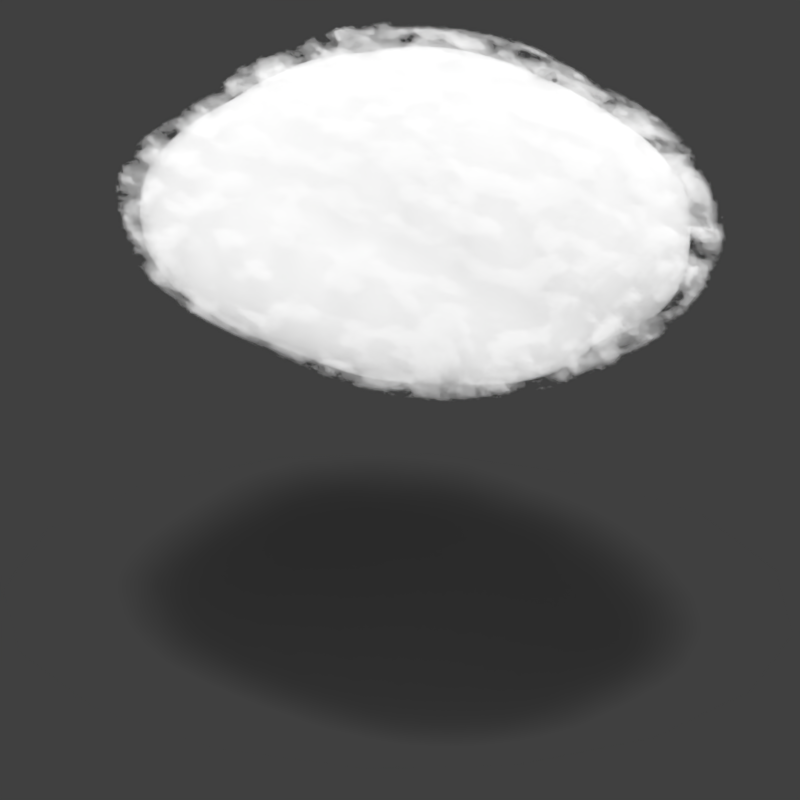 # Source: Clouds_2_79.blend  (saved by Blender 2.79.0; exported with 4.5.12 LTS)
import bpy
from mathutils import Matrix  # noqa: F401  (used for matrix-valued properties, if any)

bpy.ops.wm.read_factory_settings(use_empty=True)
scene = bpy.context.scene
scene.name = 'Scene'

# ---- collections
col_collection_1 = bpy.data.collections.new('Collection 1'); scene.collection.children.link(col_collection_1)

# ---- materials (node trees are filled in below, after node groups)
mat_cloudmaterial = bpy.data.materials.new('CloudMaterial')
mat_cloudmaterial.alpha_threshold = 0.0
mat_cloudmaterial.roughness = 0.5

# ---- node groups
ng_cloudgen_volumeproperties = bpy.data.node_groups.new('CloudGen_VolumeProperties', 'ShaderNodeTree')
_s = ng_cloudgen_volumeproperties.interface.new_socket(name='shader_out', in_out='OUTPUT', socket_type='NodeSocketShader')
_s = ng_cloudgen_volumeproperties.interface.new_socket(name='Density', in_out='INPUT', socket_type='NodeSocketFloat')
_s = ng_cloudgen_volumeproperties.interface.new_socket(name='Absorption Multiply', in_out='INPUT', socket_type='NodeSocketFloat')
_s = ng_cloudgen_volumeproperties.interface.new_socket(name='Absorption Color', in_out='INPUT', socket_type='NodeSocketColor')
_s = ng_cloudgen_volumeproperties.interface.new_socket(name='Scatter Multiply', in_out='INPUT', socket_type='NodeSocketFloat')
_s = ng_cloudgen_volumeproperties.interface.new_socket(name='Scatter Color', in_out='INPUT', socket_type='NodeSocketColor')
_s = ng_cloudgen_volumeproperties.interface.new_socket(name='Emission Amount', in_out='INPUT', socket_type='NodeSocketFloat')
_s = ng_cloudgen_volumeproperties.interface.new_socket(name='Cloud Brightness', in_out='INPUT', socket_type='NodeSocketFloat')
_N = ng_cloudgen_volumeproperties.nodes; _L = ng_cloudgen_volumeproperties.links
n0 = _N.new('ShaderNodeAddShader'); n0.name = 'Add Shader'; n0.location = (300, 395)
n1 = _N.new('ShaderNodeAddShader'); n1.name = 'Add Shader.001'; n1.location = (0, 395)
n2 = _N.new('ShaderNodeVolumeAbsorption'); n2.name = 'Volume Absorption'; n2.location = (-300, 395)
n3 = _N.new('ShaderNodeVolumeScatter'); n3.name = 'Volume Scatter'; n3.location = (-300, 0)
n3.width = 140
n4 = _N.new('ShaderNodeEmission'); n4.name = 'Emission'; n4.location = (-300, -300)
n4.inputs[0].default_value = (0.8, 0.8, 0.8, 1.0)
n5 = _N.new('ShaderNodeMath'); n5.name = 'Math'; n5.location = (-750, 395)
n5.operation = 'MULTIPLY'
n6 = _N.new('ShaderNodeMath'); n6.name = 'Math.001'; n6.location = (-750, 0)
n6.operation = 'MULTIPLY'
n7 = _N.new('ShaderNodeMath'); n7.name = 'Math.002'; n7.location = (-750, -300)
n7.operation = 'MULTIPLY'
n8 = _N.new('ShaderNodeMath'); n8.name = 'Math.003'; n8.location = (-1200, 0)
n8.operation = 'MULTIPLY'
n9 = _N.new('ShaderNodeMath'); n9.name = 'Math.004'; n9.location = (-1200, 600)
n9.operation = 'GREATER_THAN'
n9.inputs[1].default_value = 0.0
n10 = _N.new('NodeGroupOutput'); n10.name = 'Group Output'; n10.location = (600, 395)
n11 = _N.new('NodeGroupInput'); n11.name = 'Group Input'; n11.location = (-1500, -300)
_L.new(n1.outputs[0], n0.inputs[0])
_L.new(n4.outputs[0], n0.inputs[1])
_L.new(n2.outputs[0], n1.inputs[0])
_L.new(n3.outputs[0], n1.inputs[1])
_L.new(n5.outputs[0], n2.inputs[1])
_L.new(n6.outputs[0], n3.inputs[1])
_L.new(n7.outputs[0], n4.inputs[1])
_L.new(n9.outputs[0], n5.inputs[0])
_L.new(n9.outputs[0], n6.inputs[0])
_L.new(n9.outputs[0], n7.inputs[0])
_L.new(n8.outputs[0], n2.inputs[0])
_L.new(n0.outputs[0], n10.inputs[0])
_L.new(n11.outputs[0], n9.inputs[0])
_L.new(n11.outputs[1], n5.inputs[1])
_L.new(n11.outputs[2], n8.inputs[0])
_L.new(n11.outputs[3], n6.inputs[1])
_L.new(n11.outputs[4], n3.inputs[0])
_L.new(n11.outputs[5], n7.inputs[1])
_L.new(n11.outputs[6], n8.inputs[1])
n10.is_active_output = True
ng_cloudgen_textureproperties = bpy.data.node_groups.new('CloudGen_TextureProperties', 'ShaderNodeTree')
_s = ng_cloudgen_textureproperties.interface.new_socket(name='Density W_CloudTex', in_out='OUTPUT', socket_type='NodeSocketFloat')
_s = ng_cloudgen_textureproperties.interface.new_socket(name='Scale', in_out='INPUT', socket_type='NodeSocketFloat')
_s = ng_cloudgen_textureproperties.interface.new_socket(name='Point Density In', in_out='INPUT', socket_type='NodeSocketFloat')
_N = ng_cloudgen_textureproperties.nodes; _L = ng_cloudgen_textureproperties.links
n0 = _N.new('ShaderNodeMath'); n0.name = 'Math'; n0.location = (-200, 0)
n1 = _N.new('ShaderNodeMath'); n1.name = 'Math.001'; n1.location = (-390, 0)
n1.operation = 'MULTIPLY'
n2 = _N.new('ShaderNodeValToRGB'); n2.name = 'ColorRamp'; n2.location = (-675, -250)
while len(n2.color_ramp.elements) > 1: n2.color_ramp.elements.remove(n2.color_ramp.elements[-1])
n2.color_ramp.elements[0].position = 0.418; n2.color_ramp.elements[0].color = (0.0, 0.0, 0.0, 1.0)
_e = n2.color_ramp.elements.new(0.773); _e.color = (1.0, 1.0, 1.0, 1.0)
n3 = _N.new('ShaderNodeValToRGB'); n3.name = 'ColorRamp.001'; n3.location = (-675, 0)
while len(n3.color_ramp.elements) > 1: n3.color_ramp.elements.remove(n3.color_ramp.elements[-1])
n3.color_ramp.elements[0].position = 0.527; n3.color_ramp.elements[0].color = (0.0, 0.0, 0.0, 1.0)
_e = n3.color_ramp.elements.new(0.759); _e.color = (1.0, 1.0, 1.0, 1.0)
n4 = _N.new('ShaderNodeTexNoise'); n4.name = 'Noise Texture'; n4.location = (-940, 0)
n4.inputs[3].default_value = 4.0
n5 = _N.new('ShaderNodeTexCoord'); n5.name = 'Texture Coordinate'; n5.location = (-1250, 0)
n6 = _N.new('NodeGroupOutput'); n6.name = 'Group Output'; n6.location = (0, 0)
n7 = _N.new('NodeGroupInput'); n7.name = 'Group Input'; n7.location = (-1250, -300)
_L.new(n1.outputs[0], n0.inputs[0])
_L.new(n2.outputs[0], n0.inputs[1])
_L.new(n3.outputs[0], n1.inputs[0])
_L.new(n4.outputs[1], n3.inputs[0])
_L.new(n5.outputs[3], n4.inputs[0])
_L.new(n0.outputs[0], n6.inputs[0])
_L.new(n7.outputs[0], n4.inputs[2])
_L.new(n7.outputs[1], n1.inputs[1])
_L.new(n7.outputs[1], n2.inputs[0])
n6.is_active_output = True

# ---- material node trees
mat_cloudmaterial.use_nodes = True; mat_cloudmaterial.node_tree.nodes.clear()

# ---- world
world_world = bpy.data.worlds.new('World'); scene.world = world_world
world_world.color = (0.05088, 0.05088, 0.05088)
world_world.use_sun_shadow = False
world_world.sun_shadow_jitter_overblur = 0.0
world_world.cycles.sampling_method = 'MANUAL'
world_world.light_settings.ao_factor = 0.4

# ---- cameras
cam_camera = bpy.data.cameras.new('Camera')
cam_camera.type = 'ORTHO'
cam_camera.clip_end = 100.0
cam_camera.lens = 35.0
cam_camera.sensor_width = 32.0
cam_camera.sensor_height = 18.0
cam_camera.ortho_scale = 7.6
cam_camera.dof.focus_distance = 0.0

# ---- lights
light_lamp = bpy.data.lights.new('Lamp', 'SUN')
light_lamp.transmission_factor = 0.0
light_lamp.cutoff_distance = 30.0
light_lamp.angle = 0.1993
light_lamp.energy = 1.0
light_lamp.shadow_buffer_clip_start = 1.001
light_lamp.shadow_soft_size = 0.1
light_lamp.shadow_cascade_max_distance = 1000.0

# ---- meshes
me_plane_009 = bpy.data.meshes.new('Plane.009')
me_plane_009.from_pydata([(0.8403, 0.6712, 1.326), (0.8403, 0.6712, -0.2805), (0.8403, -1.925, -0.2805), (0.8403, -1.925, 1.326), (-1.1, 0.6712, 1.326), (-1.1, 0.6712, -0.2805), (-1.1, -1.925, -0.2805), (-1.1, -1.925, 1.326)], [], [(0, 3, 2, 1), (4, 5, 6, 7), (0, 1, 5, 4), (1, 2, 6, 5), (2, 3, 7, 6), (0, 4, 7, 3)])
me_plane_009.materials.append(mat_cloudmaterial)
me_plane_009.use_remesh_preserve_volume = False
me_plane_009.use_remesh_preserve_attributes = False
me_plane_009.use_mirror_vertex_groups = False
me_plane_009.update()
me_plane_011 = bpy.data.meshes.new('Plane.011')
me_plane_011.from_pydata([(-0.1167, -1.612, 0.2353), (-0.5141, -1.377, 0.3227), (-0.4349, -0.2767, 0.4148), (-0.5569, -0.5924, 0.2925), (0.03083, 0.385, 0.4471), (-0.2136, -1.625, 0.2967), (0.1219, -1.53, 0.2947), (-0.4738, -1.614, 0.1867), (-0.02959, -0.5499, 0.5487), (0.01153, -1.588, 0.2475), (0.1687, -0.7544, 0.2637), (0.2877, -1.095, 0.06528), (0.00564, -1.366, 0.1888), (-0.5951, -0.4972, 0.5377), (0.265, -0.4823, 0.3518), (0.2338, -1.474, 0.3385), (-0.3383, -0.7929, 0.7512), (-0.5749, -0.9951, 0.5316), (-0.6001, -1.094, 0.4552), (-0.5206, -1.44, 0.2481), (-0.662, -1.044, 0.08787), (-0.4708, -1.344, 0.3552), (0.2441, -0.6862, 0.3412), (0.4736, -1.027, 0.1524), (0.2466, -1.002, 0.4854), (-0.5678, -0.5586, 0.5726), (-0.1887, -0.7397, 0.8411), (0.2917, -0.4734, 0.5086), (-0.7446, -0.8786, 0.3175), (-0.2562, -1.435, 0.4246), (0.3707, -1.004, 0.373), (0.01648, -1.484, 0.1951), (0.1579, -0.2272, 0.6214), (0.02811, -0.3404, 0.2553), (-0.8506, -0.1845, 0.3598), (-0.6338, -1.08, 0.2657), (0.1554, -0.3813, 0.5267), (-0.459, -1.15, 0.2448), (0.244, -1.513, 0.1508), (0.2266, -1.123, 0.1785), (-0.2424, -0.9337, 0.5629), (-0.1899, -1.57, 0.1308), (0.1445, -0.5999, 0.2195), (-0.003926, -1.45, 0.1455), (-0.2908, -0.5813, 0.8049), (-0.1567, -1.039, 0.4553), (-0.6857, -1.255, 0.363), (-0.5207, -1.146, 0.4321), (-0.5398, -0.4047, 0.6536), (0.2837, -0.6442, 0.07519), (-0.56, -0.5804, 0.562), (0.3836, -1.054, 0.2191), (0.4244, -1.063, 0.2232), (-0.1092, -1.615, 0.2223), (0.1556, -0.5534, 0.4889), (-0.6268, -1.24, 0.2492), (0.1689, -1.502, 0.3401), (-0.3083, -0.2808, 0.8253), (-0.5847, -0.693, 0.5469), (0.2113, -1.327, 0.1478), (-0.2539, -0.5581, 0.8632), (0.2225, -0.6753, 0.3593), (0.2429, 0.03013, 0.9551), (0.02427, -0.1654, 0.973), (0.2752, -0.6291, 0.8208), (0.5251, -0.3619, 0.6954), (-0.04047, -1.173, 0.4095), (-0.2144, -1.536, 0.1345), (0.4666, -0.002541, 0.1831), (0.5729, -0.5457, 0.5398), (0.03286, -1.198, 0.2649), (-0.2144, -0.437, 0.9107), (0.1261, -1.202, 0.05829), (-0.01634, -0.4449, 0.6651), (-0.4988, -1.108, 0.4396), (0.2188, -0.5673, 0.7606), (-0.08807, -0.4974, 0.6648), (0.2628, -0.88, 0.3762), (0.3812, 0.1018, 0.6036), (-0.3818, -1.385, 0.2333), (0.02291, -1.266, 0.05797), (-0.6835, -1.351, 0.3755), (-0.1158, -0.5765, 0.9123), (-0.0305, -1.328, 0.1669), (-0.5293, -0.6677, 0.7206), (-0.3447, -0.9376, 0.6326), (-0.08801, -1.012, 0.7152), (-0.6716, -0.3517, 0.2359), (-0.2356, -0.8146, 0.4235), (0.3376, -1.078, 0.1827), (0.3756, -0.248, 0.4151), (0.01065, -0.8721, -0.0005885), (0.2416, -1.312, 0.1524), (-0.3132, -0.6938, 0.8323), (0.367, -0.7296, 0.7418), (0.06061, -1.073, 0.1711), (-0.2712, -1.287, 0.2689), (0.002792, -0.5639, 0.5092), (0.3104, -0.9392, 0.5697), (0.2025, -0.3814, 0.565), (0.1991, -1.276, 0.3879), (-0.007767, -0.6231, 0.5658), (-0.2103, -0.6061, 0.5564), (-0.06347, -1.406, 0.0379), (0.3155, -0.3888, 0.5139), (-0.125, -1.4, 0.1874), (0.4025, -1.156, 0.06421), (0.3691, -0.8124, 0.3257), (-0.02341, -0.8724, 0.8152), (-0.2962, -0.9718, 0.5341), (-0.2239, -0.6544, 0.5955), (-0.2632, -0.3983, 0.6486), (0.1637, -0.8109, 0.7559), (0.1099, -1.172, 0.09928), (0.3423, -0.4319, 0.3773), (-0.2774, -0.6496, 0.7929), (-0.5307, -0.1282, 0.6935), (-0.009597, -0.2472, 0.7644), (0.4015, -1.064, 0.239), (-0.6238, -0.5666, 0.4971), (-0.09597, -0.4058, 0.5067), (0.2205, -0.2112, 0.9969), (-0.1209, -0.8551, 0.4203), (-0.1723, -0.7375, 0.8254), (0.08492, -1.191, 0.443), (0.1753, -1.544, 0.2271), (-0.4438, -1.488, 0.2273), (0.2926, -0.8408, 0.7575), (0.5032, -0.2343, 0.1826), (0.3646, -0.4273, 0.264), (0.01197, -0.2818, 0.7911), (-0.5737, -0.2898, 0.2444), (-0.03035, -1.543, 0.1597), (0.2391, -1.506, 0.1597), (0.08691, -1.241, 0.09969), (-0.2468, -1.186, 0.2748), (0.3391, -1.285, 0.1331), (-0.06181, -1.437, 0.09414), (-0.1293, -0.3556, 0.884), (0.346, -1.391, 0.1906), (0.05213, -1.393, 0.128), (0.1894, -0.6194, 0.6449), (0.2883, -0.3863, 0.02762), (-0.417, -1.117, 0.2988), (0.361, -1.169, 0.1046), (0.4521, -0.2495, 0.1509), (0.2067, -0.4822, 0.1045), (0.1143, -1.252, 0.03484), (-0.02319, -1.232, 0.4209), (-0.6506, -1.008, 0.4372), (0.3282, -1.322, 0.2245), (-0.3777, -1.503, 0.2678), (0.4318, -0.4327, 0.2142), (0.296, -0.1967, 0.5281), (0.05213, -0.9183, 0.4786), (-0.4729, -0.8021, 0.6783), (0.2346, -0.6333, 0.4639), (-0.5059, -1.045, 0.5183), (-0.3933, -1.163, 0.2233), (0.4746, -1.244, 0.1397), (-0.3623, -1.409, 0.3721), (0.03881, -0.5511, 0.7316), (0.3131, -0.23, 0.7701), (0.1201, -0.4907, 0.5685), (0.2675, -0.4033, 0.4908), (-0.2569, -1.11, 0.321), (-0.2136, -0.8484, 0.7461), (-0.5702, -1.107, 0.44), (-0.3176, -1.26, 0.4246), (-0.2241, -1.54, 0.1345), (0.3341, -0.7013, 1.02), (-0.347, 0.3246, 0.7064), (-0.008833, -0.4986, 0.01517), (-0.6323, -1.335, 0.2563), (-0.0402, -1.15, 0.2746), (0.2674, -0.6488, 0.3508), (0.3609, -1.258, 0.2205), (0.1287, -1.546, 0.1238), (0.3921, -0.7192, 0.7471), (-0.08667, -0.9135, 0.5439), (-0.4395, -1.029, 0.5439), (0.4268, -0.8592, 0.3239), (0.1502, -1.274, 0.1593), (-0.1287, -1.128, 0.3088), (-0.09113, -1.609, 0.2996), (-0.5272, -0.5046, 0.7052), (-0.5427, -0.2472, 0.6897), (-0.3937, -0.429, 0.7721), (-0.2887, -0.3601, 0.7849), (-0.1185, -0.7476, 0.02363), (-0.2652, -0.9044, 0.4242), (-0.4486, -1.171, 0.3945), (-0.6688, -1.265, 0.206), (0.09125, -0.4106, 0.2849), (-0.08944, -0.7206, 0.4563), (-0.1146, -1.542, 0.4026), (-0.6442, -0.8343, 0.3619), (0.1826, -1.128, 0.1754), (-0.4142, -0.6659, 0.7935), (-0.2692, -1.109, 0.1961), (0.3976, -1.087, 0.06624), (0.2005, -0.4936, 0.6401), (0.1621, -1.321, 0.239), (-0.2686, -1.568, 0.1485), (0.3945, -1.039, 0.02607), (-0.1453, -1.524, 0.1467), (0.4659, -0.06027, 0.1886), (0.1997, -1.014, 0.1575), (-0.08417, -0.818, 0.3343), (-0.2698, -1.268, 0.4813), (0.3555, -0.1657, 0.4511), (0.1949, -1.519, 0.132), (0.02471, -0.9065, 0.7412), (-0.2341, -1.502, 0.03524), (-0.6205, -1.453, 0.1469), (0.3066, -1.032, 0.03334), (0.3512, -0.09933, 0.929), (0.1134, -0.08453, 0.8439), (-0.3757, 0.3058, 0.3292), (-0.0108, -0.5789, 0.6043), (0.05188, -1.519, 0.1919), (-0.0897, -0.5059, 0.6836), (-0.2234, -0.3106, 0.8704), (0.2798, -0.2196, 0.4315), (-0.2841, -0.3724, 0.4736), (0.354, -1.046, 0.1486), (0.08812, -1.331, 0.09485), (0.3295, -0.4209, 0.3461), (0.07664, -1.406, 0.05397), (-0.1524, -0.7512, 0.8374), (0.3931, -1.311, 0.2167), (-0.6827, -1.413, 0.2855), (-0.3849, -1.278, 0.3203), (0.06473, -0.844, 0.4297), (-0.4919, -0.9032, 0.4933), (0.1569, -1.117, 0.4093), (0.1129, -1.498, 0.2591), (0.3172, -0.797, 0.2851), (0.2055, -0.4702, 1.062), (0.2479, -1.412, 0.1926), (0.3165, -0.3058, 0.4897), (-0.6065, -0.4734, 0.5216), (-0.05196, -1.476, 0.1301), (-0.4485, -0.2868, 0.7262), (0.4549, -0.476, 0.8779), (-0.5677, -0.7543, 0.706), (0.2584, -0.5564, 0.07963), (0.2021, -1.469, 0.1472), (0.1693, -0.5611, 0.6116), (0.1964, -1.108, 0.04152), (0.14, -1.337, 0.1327), (0.08382, -1.602, 0.3668), (0.1932, -1.076, 0.281), (0.1559, -0.2985, 0.8593), (0.4493, -0.09085, 0.2321), (-0.08324, -0.5747, 0.1509), (-0.2732, -0.7303, 0.767), (-0.291, -1.042, 0.4718), (-0.0582, -1.045, 0.2572), (-0.2634, -0.1525, 0.8489), (0.2641, -1.403, 0.1431), (0.3504, -0.9691, 0.4003), (-0.0259, -1.5, 0.1826), (-0.432, -0.8509, 0.4067), (-0.2597, -1.138, 0.1852), (-0.08459, -0.5448, 0.6156), (-0.4366, -1.097, 0.1107), (-0.03911, -0.2185, 0.9338), (-0.08826, -0.7781, -0.03093), (0.466, -1.027, 0.2447), (-0.1153, -1.162, 0.1516), (-0.02052, -0.6289, 0.5844), (0.4964, -0.6663, 0.8241), (0.08732, -0.7748, 0.6206), (0.3492, -1.207, 0.3329), (-0.01037, -1.088, 0.3357), (-0.4922, -1.165, 0.3319), (-0.5024, -0.9331, 0.6111), (0.1614, -1.434, 0.4263), (0.2761, -1.301, 0.3485), (-0.3418, -1.569, 0.1185), (0.1825, -0.9654, 0.5641), (0.5876, -1.068, 0.1692), (-0.4432, -1.158, 0.2859), (-0.5408, -1.27, 0.1853), (0.145, -0.8341, 0.005931), (-0.2831, -1.604, 0.1891), (-0.3689, -1.112, 0.3454), (0.3986, -0.9987, 0.1296), (-0.5353, -1.209, 0.1349), (-0.2614, -0.4645, 0.9307), (-0.454, -1.572, 0.1354), (-0.3452, -1.415, 0.2266), (0.103, -0.4377, 0.7942), (0.415, -0.7723, 0.3799), (0.1374, -0.5079, 0.02086), (-0.02768, -1.119, 0.278), (0.04542, -1.169, 0.3462), (-0.4708, -1.482, 0.09185), (0.02838, -1.412, 0.08351), (-0.01696, -0.5407, 0.5544), (-0.009843, -1.445, 0.1291), (-0.04999, -1.055, 0.6032), (0.4624, -1.068, 0.09382), (-0.1544, -0.4513, 0.9435), (0.4505, -0.5517, 0.1678), (-0.3667, -1.402, 0.2273), (-0.001868, -1.394, 0.0858), (0.05849, -1.478, 0.1969), (-0.6608, -0.6153, 0.1547), (0.4192, -0.913, 0.4871), (-0.2737, -1.533, 0.08487), (-0.1393, -1.526, 0.1453), (0.239, -1.6, 0.1778), (0.3122, -1.373, 0.209), (-0.736, -0.627, 0.4337), (-0.5233, -1.412, 0.2455), (0.2549, -0.3384, 0.1795), (-0.3185, -0.8039, 0.7243), (0.2051, -1.085, 0.2842), (0.3196, -0.795, 0.06993), (0.1266, -1.013, 0.4028), (-0.4429, -1.53, 0.3152), (-0.1216, -0.4231, 0.8064), (-0.1455, -0.3286, 0.9222), (-0.08237, -0.4835, 0.6781), (-0.5866, -1.173, 0.3803), (0.3757, -1.308, 0.2048), (0.09914, -0.2237, 0.5965), (-0.5433, -0.8327, 0.4176), (0.2357, -1.223, 0.3997), (-0.5293, -0.3071, 0.6343), (-0.03673, -0.8666, 0.6027), (0.3923, -0.06332, 0.9154), (-0.214, -1.232, 0.3956), (0.5287, -0.8181, 0.4372), (0.1326, -0.3672, 1.059), (0.1297, -1.124, 0.2923), (0.08147, -1.502, 0.1795), (0.3875, -0.9177, 0.4779), (-0.3953, -1.318, 0.3756), (0.1503, -1.174, 0.04304), (-0.475, -0.432, 0.6978), (-0.1986, -1.152, 0.3583), (-0.2275, -0.7854, 0.7505), (0.3689, -0.5237, 0.3126), (-0.471, -0.6654, 0.7746), (-0.2393, -0.697, 0.8342), (-0.08584, -1.091, 0.2045), (-0.2543, -0.4239, 0.7669), (0.2667, -1.1, 0.1011), (-0.5864, -1.137, 0.1042), (-0.7851, -0.2572, 0.3932), (-0.1221, -0.4365, 0.4619), (0.3126, -0.5306, 0.5342), (-0.4686, -1.063, 0.4867), (-0.7037, -0.9134, 0.4281), (0.4116, -0.4505, 0.6801), (0.1068, -0.7914, 0.6421), (0.5489, -0.6309, 0.5653), (-0.2739, -0.6193, 0.8299), (0.1732, -0.4178, 0.5202), (0.3232, -0.5412, 0.8604), (0.2524, -0.4512, 0.4156), (0.1394, -1.083, 0.2319), (0.4061, -0.5771, 0.288), (0.05369, -1.366, 0.06491), (0.07938, -1.001, 0.5625), (-0.1791, -0.3669, 0.9594), (0.01699, -0.3958, 0.7299), (0.1486, -0.9474, 0.1312), (-0.309, -0.6077, 0.8703), (-0.4306, -1.54, 0.2089), (-0.4915, -1.308, 0.07946), (0.3204, -1.203, 0.1338), (0.4198, -1.085, 0.3472), (-0.5827, -0.1937, 0.5612), (-0.1452, -1.319, 0.3955), (-0.3896, -0.2359, 0.7982), (-0.3691, -0.9701, 0.3724), (-0.03806, -1.402, 0.05356), (-0.1002, -1.595, 0.1765), (-0.07968, -0.7062, -0.01409), (0.3273, -1.254, 0.124), (-0.523, -0.2289, 0.6558), (-0.08419, -1.596, 0.2684), (-0.3658, -1.426, 0.3052), (0.2554, -0.9178, 0.3139), (-0.08061, -1.234, 0.1556), (0.1475, -1.225, 0.04268), (-0.07231, -1.462, 0.108), (-0.3478, -1.134, 0.1848), (0.1516, -0.2029, 0.6314), (0.3777, -1.126, 0.1187), (-0.1137, -0.9535, 0.5882), (0.185, -1.454, 0.1355), (-0.5848, -0.3398, 0.6045), (-0.402, -1.21, 0.2325), (0.01676, -1.578, 0.3066), (0.01383, -0.6389, 0.5743), (0.2148, -0.846, 0.00273), (-0.5449, -0.3767, 0.617), (-0.1673, -0.8431, 0.3556), (0.2333, -0.6123, 0.3201), (-0.7129, -0.867, 0.4523), (-0.2242, -1.149, 0.3848), (-0.3939, -1.597, 0.2309), (0.3458, -0.834, 0.3167), (-0.3967, -0.2982, 0.6457), (0.1428, -1.052, 0.1615), (-0.4996, -1.106, 0.465), (0.1284, -0.3969, 0.662), (-0.4668, -1.13, 0.3526), (0.1475, -0.4625, 0.3921), (-0.4285, -1.54, 0.1513), (-0.3948, -1.622, 0.2289), (0.01078, -0.6771, 0.7717), (0.1407, -0.3141, 0.9301), (0.1349, -0.3366, 0.8433), (-0.07054, -0.6107, 0.5149), (0.276, -0.1391, 0.5761), (-0.3417, -0.3766, 0.8279), (-0.2331, -1.151, 0.2896), (0.01783, -1.185, 0.2507), (-0.4588, -0.5616, 0.6835), (0.07207, -0.6811, 0.4044), (-0.1752, -0.7559, 0.6066), (-0.1379, -0.5969, 0.7869), (-0.4302, -1.614, 0.1725), (0.0986, -1.046, 0.2924), (0.0004038, -1.564, 0.2588), (-0.13, -0.1748, 0.9035), (-0.43, -1.06, 0.4861), (0.4566, -0.6991, 0.3865), (0.2932, -0.3974, 0.6243), (0.2097, -1.235, 0.04289), (0.1661, -1.2, 0.008573), (-0.4866, -1.259, 0.2576), (-0.5431, -1.446, 0.2743), (-0.2229, -1.05, 0.4415), (-0.1632, -0.4771, 0.6128), (0.2459, -1.109, 0.1049), (-0.2291, -1.262, 0.3797), (0.4885, -0.9266, 0.376), (-0.4578, -0.4585, 0.5465), (-0.5168, -1.362, 0.09439), (0.3041, -0.9923, 0.3739), (0.14, -1.177, 0.1459), (0.2941, -1.218, 0.199), (0.2684, -0.5595, 0.573), (-0.01502, -0.4602, 0.6462), (0.5658, -1.139, 0.2077), (0.1115, -0.7967, 0.3243), (0.1524, -1.199, 0.292), (0.3916, -1.233, 0.1664), (-0.1471, -1.601, 0.2373), (0.2968, -1.229, 0.1723), (-0.7155, -0.9861, 0.2057), (-0.4233, -0.9507, 0.6236), (-0.2025, -1.126, 0.4641), (-0.001407, -1.496, 0.1031), (-0.3008, -0.6265, 0.6084), (-0.6756, -0.7322, 0.2809), (0.554, -0.334, 0.5808), (-0.02538, -0.9508, 0.5487), (-0.03571, -1.192, 0.3774), (-0.1668, -0.8152, -0.02276), (0.179, -1.344, 0.2208), (-0.2483, -0.5312, 0.9217), (-0.4657, -1.617, 0.1667), (-0.04381, -0.6421, 0.4837), (0.4097, -0.7846, 0.3449), (-0.0757, -0.8206, 0.7417), (0.2843, -1.402, 0.1967), (0.2448, -0.9829, -0.009195), (0.1547, -0.6412, 0.5585), (-0.3357, -1.072, 0.2336), (-0.3709, 0.1871, 0.8229), (-0.1234, 0.4216, 0.409), (0.1709, -0.4915, 0.4276), (-0.2169, -1.596, 0.1616), (0.2129, -0.3253, 0.2285), (0.09559, -1.524, 0.2029), (0.4952, -0.2548, 0.1399), (0.3045, -1.087, 0.1238), (0.02183, -0.805, 0.8364), (-0.1984, -0.7834, 0.7738), (-0.2455, -1.197, 0.1362), (-0.01337, -1.451, 0.1313), (0.1749, -0.9598, 0.1709), (0.3796, -0.9595, 0.2431), (0.1194, -0.4211, 0.6181), (-0.08471, -1.565, 0.2434), (0.3768, 0.005975, 0.1621), (0.03328, -1.283, 0.1299), (-0.6771, -1.17, 0.3464), (0.2422, -0.3373, 0.9782), (-0.499, -0.2189, 0.7268), (-0.5171, -0.2511, 0.7033), (0.5525, -0.4173, 0.1283), (0.2356, -1.078, 0.2961), (-0.372, -0.5975, 0.8461), (0.1878, -1.308, 0.1903), (0.04354, -1.222, 0.3156), (0.01969, -1.529, 0.1552), (-0.1341, -0.6567, 0.9298), (-0.05253, -0.8673, 0.6246), (-0.1424, -1.279, 0.2239), (-0.3905, -1.059, 0.3381), (-0.3174, -0.9346, 0.6447), (-0.1325, -0.249, 0.7535), (0.06023, -0.4016, 0.7507), (0.3655, -1.101, 0.2122), (-0.03777, -1.402, 0.06642), (-0.06483, -1.084, 0.4295), (0.1793, -0.6304, 0.4752), (0.5907, -0.2336, 0.6975), (-0.556, -1.236, 0.4501), (-0.6282, -1.235, 0.1578), (0.05893, -0.1465, 0.7276), (0.4902, -0.1577, 0.1178), (0.1042, -0.3633, 0.6656), (0.159, -0.7067, 0.4382), (-0.7738, -0.6175, 0.1925), (0.2646, -1.041, 0.3803), (-0.1384, -1.049, 0.4126), (0.01759, -0.8917, 0.7923), (-0.08792, -1.505, 0.1067), (-0.6124, -0.44, 0.5242), (0.3267, -1.147, 0.3146), (0.255, -0.8146, 0.2466), (0.2647, -0.4328, 0.4682), (-0.4483, -1.535, 0.1578), (-0.08766, -0.9956, 0.4832), (0.4287, -0.3694, 1.023), (-0.3956, -1.463, 0.3164), (-0.1374, -0.3284, 0.9413), (-0.3709, -1.174, 0.3056), (0.04343, -0.2281, 0.7038), (0.4127, -1.112, 0.06038), (0.3577, -1.272, 0.2466), (-0.04843, -1.271, 0.1678), (0.3988, -0.9848, 0.2281), (-0.1255, -1.21, 0.5071), (-0.2851, -1.577, 0.1315), (0.4525, -0.999, 0.06869), (0.3385, -0.7201, 0.5085), (0.2539, -0.4968, 0.2724), (-0.3344, -1.114, 0.3035), (0.1713, 0.3373, 0.6219), (0.4113, -0.9493, 0.5121), (-0.3683, -1.05, 0.2938), (0.08053, -0.3984, -0.00633), (0.1001, -1.505, 0.2305), (-0.3369, -1.506, 0.3844), (-0.3005, -1.119, 0.1186), (-0.2926, -1.392, 0.08132), (-0.6894, 0.1812, 0.5698), (0.3846, -0.218, 1.029), (0.2237, -1.095, 0.04676), (-0.1707, -1.0, 0.3534), (0.5304, 0.02871, 0.5988), (-0.2296, -1.028, 0.5198), (0.5168, -1.069, 0.156), (0.3434, -1.307, 0.2355), (0.3105, -1.131, 0.05446), (0.3241, -1.091, 0.06665), (-0.4695, -1.521, 0.1639), (0.1213, -1.295, 0.2404), (-0.4403, -1.083, 0.4847), (-0.3135, -0.8393, 0.735), (-0.08106, -1.181, 0.1934), (0.2822, -0.3791, 0.4587), (-0.4502, -0.723, 0.7354), (0.1776, -1.243, 0.04207), (-0.5118, -1.216, 0.1263), (-0.3825, -1.079, 0.126), (-0.1266, -1.606, 0.221), (0.2523, -0.9436, 0.4986), (0.5462, -0.4231, 0.2693), (-0.03656, -0.6265, 0.4869), (0.1553, -1.52, 0.1212), (0.536, -1.117, 0.2805), (0.4195, -0.4447, 0.2919), (-0.245, -1.158, 0.2108), (0.156, -0.248, 0.5519), (-0.2306, -1.051, 0.3703), (-0.1382, -1.544, 0.12), (-0.1347, -0.6434, 0.6259), (0.5348, -0.1769, 0.5096), (0.0756, -0.5229, 0.5031), (-0.07755, -1.576, 0.3319), (-0.3818, -0.9541, 0.6137), (-0.01227, -0.3517, 0.4215), (0.06238, -0.4159, 0.7671), (-0.616, -1.318, 0.2305), (0.2851, -0.8587, 0.2349), (0.3586, -1.16, 0.1795), (0.1594, -0.7624, 0.6415), (0.06951, -0.8678, 0.2199), (0.101, -1.561, 0.2213), (-0.7462, -1.006, 0.1636), (-0.1349, -0.7913, 0.531), (0.02961, -0.6539, 0.5639), (0.2024, -1.241, 0.1402), (0.04403, -0.5638, 1.009), (0.2833, -1.082, 0.162), (0.3129, -0.4926, 0.1457), (0.4169, -0.1803, 0.3165), (-0.248, -1.218, 0.2327), (0.1233, -1.229, 0.00415), (0.06823, -1.367, 0.2071), (-0.07073, -1.675, 0.3533), (0.4059, -0.2666, 0.1454), (0.02215, -0.3878, 0.6404), (-0.2252, -0.9974, 0.3905), (0.2443, -0.6092, 0.1818), (0.02132, -0.5389, 0.5194), (0.3488, -0.8371, 0.3215), (0.4525, -0.2309, 0.3603), (-0.517, -0.5505, 0.6266), (-0.05369, -1.583, 0.2549), (-0.2595, -1.043, 0.3977), (-0.155, -0.3224, 0.9), (0.4663, -0.6847, 0.555), (0.3155, 0.05477, 0.719), (-0.2716, -1.339, 0.1661), (0.1902, -1.357, 0.1995), (0.2752, -0.2834, 0.4818), (0.1555, -0.8041, 0.9188), (0.2372, -0.4023, 0.6791), (-0.6048, -0.8855, 0.2965), (0.1954, -0.9093, 0.6133), (-0.07926, -0.5413, 0.6273), (0.4113, -1.144, 0.2964), (0.1717, -0.6008, 0.3935), (0.3682, -0.9895, 0.229), (0.2377, -1.009, 0.2261), (-0.03409, -1.14, 0.08822), (0.04853, -1.525, 0.2475), (-0.09884, -1.522, 0.1226), (0.435, -1.135, 0.2904), (-0.1642, -0.3599, 0.8871), (-0.2127, -0.6894, 0.8603), (-0.07717, -1.161, 0.3218), (0.148, -1.131, 0.396), (-0.4096, -1.019, 0.3526), (0.4001, -1.216, 0.139), (0.1217, -1.433, 0.139), (0.3532, -0.7499, 0.8943), (-0.6841, -0.5111, 0.3969), (-0.2805, -0.6164, 0.4966), (0.5336, -1.272, 0.2099), (-0.1341, -1.286, 0.1382), (0.2012, -0.9217, 0.6311), (-0.08194, -1.615, 0.1944), (0.2515, -0.1961, 0.7672), (-0.5755, -0.509, 0.05003), (0.3384, -0.4406, 0.8641), (-0.1032, -1.155, 0.1409), (0.3575, -1.057, 0.2326), (0.3571, -1.389, 0.2746), (0.4545, -0.7698, 0.262), (-0.2689, -0.9992, 0.009164), (-0.8329, -0.1552, 0.3729), (0.3291, -1.35, 0.155), (-0.7315, -0.4082, 0.3339), (-0.494, -0.3157, 0.6948), (0.1816, -1.476, 0.1285), (0.2923, -1.336, 0.1653), (0.1411, -0.6859, 0.9386), (0.08593, -1.635, 0.1968), (-0.2309, -0.8114, 0.57), (-0.1369, -0.7785, 0.8489), (-0.4928, -1.628, 0.2485), (-0.3882, -1.215, 0.353), (-0.05102, -1.428, 0.04956), (-0.1041, -1.539, 0.1855), (-0.3084, -1.118, 0.4224), (0.3249, -1.273, 0.1384), (0.2795, -1.124, 0.323), (0.2363, -0.8422, 0.06245), (0.2955, -0.5075, 0.05842), (-0.1996, -0.4906, 0.9442), (0.4155, -0.9511, 0.305), (0.2853, -1.309, 0.2311), (0.3515, -1.211, 0.2355), (-0.0675, -0.1884, 0.664), (-0.04894, -1.567, 0.3281), (-0.3118, -1.032, 0.4317), (-0.02499, -1.573, 0.1792), (-0.4258, -1.571, 0.101), (-0.1419, -1.608, 0.1688), (-0.4508, -0.7958, 0.6562), (0.3735, -0.3963, 0.04152), (0.3143, -0.621, 0.3902), (0.3947, -1.276, 0.2469), (0.03134, -0.3941, 0.6026), (0.5091, -1.2, 0.1289), (0.1419, -0.6037, 0.9397), (0.0006938, -1.353, 0.003119), (0.00534, -0.4195, 0.9397), (-0.3854, -0.2774, 0.7828), (-0.111, -1.325, 0.3091), (0.1814, -0.448, 0.4942), (0.4276, -0.8039, 0.2803), (-0.196, -1.628, 0.2584), (0.1446, -0.9219, 0.5053), (0.1003, -1.505, 0.09405), (-0.3647, -1.595, 0.1465), (-0.6584, -0.5539, 0.4212), (-0.3918, -1.412, 0.3079), (0.4218, -1.128, 0.3391), (0.2595, -0.3671, 0.8762), (-0.5215, -0.2071, 0.6), (-0.273, -1.573, 0.1513), (-0.433, -1.398, 0.2245), (0.2334, -1.201, 0.08527), (0.5012, -0.1171, 0.7614), (0.1354, -0.4984, 1.077), (-0.4163, -1.619, 0.1817), (0.214, -0.4615, 0.7814), (-0.3717, -0.4631, 0.6758), (0.1317, -0.7973, 0.7463), (0.3927, -0.3207, 0.353), (0.3583, -0.9408, 0.5402), (0.1784, -1.605, 0.1733), (-0.4374, -0.4869, 0.5555), (-0.1014, -1.044, -0.004552), (0.5851, -0.878, 0.1395), (0.1211, -1.307, 0.1791), (0.4079, -0.7457, 0.2993), (-0.2528, -1.512, 0.04167), (-0.1047, -1.501, 0.1922), (0.2895, -0.2322, 0.7606), (-0.1847, -1.401, 0.02005), (0.3308, -0.4631, 0.443), (0.4156, -0.2755, 0.4895), (-0.1033, -1.416, 0.01394), (0.2542, -1.407, 0.2901), (-0.3493, -1.155, 0.1614), (0.09849, -0.6663, 0.7697), (0.408, -0.3598, 0.5285), (0.002003, -1.08, 0.1687), (0.3644, -0.808, 0.3269), (0.04218, -0.8089, 0.2588), (-0.4333, -1.48, 0.2062), (0.1112, -0.6036, 0.6416), (-0.03998, -0.626, 0.4763), (0.469, -1.077, 0.205), (-0.541, -0.4807, 0.6102), (0.1451, -0.3475, 0.4283), (-0.2668, -1.038, 0.1173), (0.03736, -0.7066, 0.9428), (-0.02984, -0.7856, 0.8966), (-0.2157, -0.9325, 0.6017), (0.3119, -1.315, 0.1733), (0.2483, -0.7294, 0.4874), (0.1391, -0.2939, 0.859), (-0.2397, -1.577, 0.1533), (0.285, -1.122, 0.2068), (-0.5688, -0.9849, 0.4461), (0.01082, -1.463, 0.1388), (0.2038, -1.373, 0.2435), (0.2293, -1.071, 0.429), (0.02453, -0.4494, 0.5638), (-0.2813, -1.547, 0.09596), (-0.2823, 0.0243, 0.5647), (-0.3322, -1.628, 0.2189), (-0.4019, -0.3144, 0.7631), (0.08914, -0.3898, 0.6544), (0.432, -0.8022, 0.3083), (-0.3866, -0.7217, 0.2303), (0.3473, -1.257, 0.1027), (0.383, -1.109, 0.1313), (0.3086, -0.5663, 0.4896), (-0.6934, -0.8454, 0.3314), (0.2993, -0.2104, 0.9774), (-0.6344, -0.3741, 0.4903), (0.1907, -1.23, 0.269), (-0.3297, -0.4792, 0.8367), (0.3394, -1.036, 0.3375), (-0.3746, -1.123, 0.3076), (0.172, -0.4246, 0.04853), (0.5013, -0.3659, 0.8378), (0.2232, -1.197, 0.2138), (-0.3535, -1.645, 0.2371), (-0.08387, -0.6546, 0.4835), (-0.2098, -1.036, 0.6585), (-0.5921, -0.4619, 0.5477), (0.1565, -1.186, 0.353), (-0.4312, -1.076, 0.4659), (-0.3258, -1.12, 0.5279), (-0.5185, -1.198, 0.3121), (0.04901, -0.9859, 0.5952), (0.47, -1.183, 0.135), (-0.3221, -1.501, 0.3966), (0.0544, -1.054, 0.4431), (0.3291, -1.213, 0.195), (-0.2377, -1.016, 0.4651), (0.185, -1.48, 0.1488), (0.4645, -0.7134, 0.8551), (-0.2431, -1.616, 0.2201), (-0.7805, -0.7553, 0.2085), (0.01541, -0.5067, 0.5725), (-0.4333, -1.283, 0.1824), (-0.05589, -1.496, 0.09913), (-0.09655, -1.454, 0.09197), (-0.01428, -0.7441, 0.9516), (-0.2841, -0.7772, 0.7399), (-0.4934, -0.6225, 0.647), (0.3842, -1.203, 0.1507), (-0.7457, -0.9906, 0.2367), (0.1514, -0.5593, 0.4525), (-0.2396, -0.5555, 0.8646), (-0.6829, -1.279, 0.3981), (0.3115, -0.3077, 0.1953), (-0.2706, -1.276, 0.0501), (0.2674, -1.302, 0.2387), (-0.03536, -0.6639, 0.6191), (0.02565, -1.524, 0.1593), (0.3852, -0.3714, 0.4252), (-0.4275, -1.082, 0.1209), (-0.1165, -1.511, 0.07285), (-0.2467, -0.02352, 0.8856), (0.1151, -0.3159, 0.7891), (-0.4851, -1.074, 0.1257), (-0.3116, -1.099, 0.3832), (-0.3863, -0.5394, 0.752), (-0.4343, -0.8274, 0.05251), (0.3288, -0.3431, 0.5747), (0.4733, -0.246, 0.795), (0.1334, -0.4375, 1.064), (0.286, -0.4889, 0.42), (-0.7018, -0.6816, 0.2613), (0.3772, -0.8238, 0.7396), (-0.3769, -1.667, 0.3058), (-0.1379, -1.058, 0.6705), (0.3807, -1.159, 0.2316), (0.3135, -1.45, 0.1658), (0.2545, -1.471, 0.2364), (-0.481, -1.54, 0.0746), (0.2136, -1.078, 0.2849), (0.0585, -1.348, 0.05358), (-0.4327, -0.8053, 0.6614), (0.3166, -0.246, 0.4758), (0.3002, -0.3017, 0.3732), (-0.1024, -0.5845, 0.8877), (0.3402, -0.818, 0.4639), (-0.06631, -0.9861, 0.7253), (0.3818, -0.2496, 0.5084), (-0.3871, -0.6379, 0.8505), (-0.1727, -1.5, 0.0999), (-0.2079, -0.8607, 0.6934), (0.2555, -0.5726, 0.2263), (-0.1823, -0.1524, 0.9311), (-0.4189, -0.7188, 0.1646), (-0.5022, -0.5245, 0.6322), (0.4897, -0.7024, 0.8198), (-0.2993, -1.056, 0.4361), (-0.4688, -1.435, 0.2901), (-0.6118, -1.006, 0.3029), (-0.2775, -1.635, 0.2015), (0.03893, -0.4665, 0.6224), (-0.2339, -0.4299, 0.77), (-0.5458, -0.7153, 0.07823), (0.4438, -0.2633, 0.1461), (0.1061, -0.8805, 0.4428), (-0.1537, -0.6674, 0.6303), (-0.3936, -0.8161, 0.6799), (0.144, -1.385, 0.1511), (-0.2536, -0.5055, 0.7124), (0.2965, -0.2398, 0.2015), (0.03757, -1.604, 0.3198), (0.302, -0.2046, 1.051), (0.4258, -1.171, 0.1722), (0.1498, -0.3666, 0.6993), (-0.5066, 0.0942, 0.5554), (-0.08517, -0.553, 0.6142), (0.3595, -0.4668, 0.3332), (0.1189, -1.339, 0.0547), (0.1155, -1.455, 0.1472), (0.1849, -1.321, 0.1722), (0.2116, -0.2116, 0.6952), (0.4304, -0.5345, 0.4147), (-0.1514, -0.9429, 0.209), (0.0135, -0.9253, 0.7367), (0.3024, -0.5105, 0.3465), (0.2002, -0.4959, -0.008124), (0.3624, -1.145, 0.3193), (0.2157, -1.389, 0.09147), (0.04864, -0.4232, 0.6003), (0.2484, -1.109, 0.1777), (-0.6299, -1.081, 0.4674), (-0.2296, -0.8211, 0.6172), (-0.4436, -1.274, 0.2886), (-0.1369, -1.091, 0.1221), (-0.2375, -0.7375, 0.01555), (0.2641, -0.7976, 0.06445), (0.3477, -1.186, 0.2563), (0.03532, -0.4526, 0.6333), (-0.3138, -0.8904, 0.414), (0.1198, -1.473, 0.2297), (0.3736, -0.5972, 0.9781), (0.1545, -1.304, 0.146), (-0.4852, -0.7179, 0.6213), (0.3981, -1.011, 0.08461), (-0.07081, -1.507, 0.169), (0.2028, -1.09, 0.3283), (0.2918, 0.2639, 0.5546), (-0.2121, -0.3182, 0.3977), (-0.4975, -0.4615, 0.6565), (0.2221, -0.373, 0.8608), (-0.1338, -1.51, 0.2993), (0.03922, -0.6834, 0.9905), (0.1166, -0.2978, 0.3357), (-0.6763, -0.8058, 0.3982), (-0.2407, -1.002, 0.08798), (-0.375, -0.9322, 0.6537), (-0.2627, -0.1741, 0.9215), (-0.5751, -0.3305, 0.3633), (-0.5359, -0.2684, 0.6254), (0.3945, -1.167, 0.343), (-0.4717, -0.554, 0.3726), (0.004179, -0.4434, 0.6873), (0.01405, -1.472, 0.1502), (-0.1508, -0.8099, 0.7907), (0.3437, -0.4656, 0.3424), (0.3851, -1.474, 0.1414), (-0.002826, -1.477, 0.1743), (-0.5137, -0.7871, 0.5515), (0.1494, -0.3968, 0.7595), (0.03412, -0.3708, 0.5911), (-0.4938, -0.2242, 0.2628), (-0.2004, -1.59, 0.1599), (0.2897, -0.9195, 0.5103), (-0.4365, -1.145, 0.3117), (0.3026, -1.428, 0.152), (0.3678, -0.2897, 1.008), (-0.5147, -1.476, 0.1172), (-0.1058, -1.516, 0.1364), (0.1196, -1.402, 0.1737), (0.2506, -0.674, 0.04141), (-0.2548, -0.9098, 0.3481), (0.07844, -1.193, 0.2406), (0.09967, -1.575, 0.3545), (0.1083, -1.176, 0.3778), (0.3627, -1.224, 0.1432), (0.2296, -1.396, 0.112), (0.4481, -0.5546, 0.9149), (-0.248, -1.559, 0.13), (0.02744, -1.037, 0.3422), (-0.2127, 0.05091, 0.9215), (0.2118, -0.9654, 0.3668), (-0.1883, -1.662, 0.3133), (-0.2804, -1.362, 0.1307), (-0.05212, -1.15, 0.1343), (0.1368, -1.272, 0.1301), (-0.3636, -1.061, 0.5049), (0.002663, -1.078, 0.2183), (-0.3159, -1.585, 0.1422), (-0.01541, -0.5207, 0.5758), (0.5153, -0.6952, 0.7447), (-0.4554, -1.382, 0.2311), (-0.542, -0.4723, 0.6708), (0.1165, -1.04, 0.06001), (0.1512, -0.7978, 0.6894), (-0.07098, -0.6488, 1.002), (-0.3607, -0.8707, 0.6555), (-0.1667, -0.528, 0.7211), (0.4231, -0.4563, 0.2721), (0.3807, -0.6563, 0.3454), (0.1008, -0.9841, 0.04245), (0.009945, -0.7774, 0.4026), (0.2779, -0.9206, 0.3277), (0.3963, -0.7059, 0.3192), (0.155, -0.6738, 1.004), (0.1882, -0.874, 0.443), (0.397, -0.1712, 0.45), (-0.5413, -1.42, 0.2399), (0.1255, -1.026, 0.2318), (-0.4733, -1.454, 0.1997), (-0.4442, -0.9235, 0.4408), (-0.2497, -0.9378, 0.3385), (-0.591, -1.382, 0.3381), (-0.3074, -1.63, 0.1871), (0.2436, -1.271, 0.3479), (-0.5556, -1.173, 0.4753), (-0.4022, -1.096, 0.3929), (0.2565, -1.241, 0.2111), (-0.2272, -1.56, 0.131), (0.4035, -0.2543, 0.1866), (-0.3111, -0.762, 0.7247), (0.2264, -1.078, 0.0316), (-0.1914, -1.213, 0.3874), (-0.5695, -0.5909, 0.7016)], [], [])
me_plane_011.materials.append(mat_cloudmaterial)
me_plane_011.use_remesh_preserve_volume = False
me_plane_011.use_remesh_preserve_attributes = False
me_plane_011.use_mirror_vertex_groups = False
me_plane_011.update()
me_plane_013 = bpy.data.meshes.new('Plane.013')
me_plane_013.from_pydata([(-1.0, -1.0, 0.0), (1.0, -1.0, 0.0), (-1.0, 1.0, 0.0), (1.0, 1.0, 0.0)], [], [(0, 1, 3, 2)])
me_plane_013.use_remesh_preserve_volume = False
me_plane_013.use_remesh_preserve_attributes = False
me_plane_013.use_mirror_vertex_groups = False
me_plane_013.update()
me_plane_010 = bpy.data.meshes.new('Plane.010')
me_plane_010.from_pydata([(-0.3443, -0.6854, 0.02011), (0.3443, -0.6854, 0.02011), (-0.2585, -0.004325, 0.0497), (0.2585, -0.004325, 0.0497), (-0.314, 0.05121, 0.34), (-0.3741, -0.7114, 0.3489), (0.3741, -0.7114, 0.3489), (0.314, 0.05121, 0.34), (-0.3139, -1.164, 0.03947), (0.3139, -1.164, 0.03947), (-0.3152, -1.177, 0.2263), (0.3152, -1.177, 0.2263), (-0.2546, -1.305, 0.06725), (0.2546, -1.305, 0.06725), (-0.2546, -1.306, 0.1901), (0.2546, -1.306, 0.1901), (-0.1665, -1.416, 0.08825), (0.1665, -1.416, 0.08825), (-0.1665, -1.416, 0.1688), (0.1665, -1.416, 0.1688), (-0.1929, -0.06503, 0.6132), (-0.1956, -0.4588, 0.6249), (0.1956, -0.4588, 0.6249), (0.1929, -0.06503, 0.6132), (-0.3052, -0.1692, 0.03286), (-0.3355, -0.4219, 0.02263), (-0.1256, -0.6831, -0.02498), (0.1256, -0.6831, -0.02498), (0.3355, -0.4219, 0.02263), (0.3052, -0.1692, 0.03286), (0.1039, 0.03163, 0.03645), (-0.1039, 0.03163, 0.03645), (-0.4379, -0.1576, 0.3422), (-0.4625, -0.4219, 0.3459), (-0.1299, -0.8257, 0.4028), (0.1299, -0.8257, 0.4028), (0.4625, -0.4219, 0.3459), (0.4379, -0.1576, 0.3422), (0.1143, 0.1659, 0.3391), (-0.1143, 0.1659, 0.3391), (0.3018, 0.03757, 0.1138), (0.3228, 0.05772, 0.2182), (0.492, -0.6984, 0.2143), (0.4767, -0.6897, 0.1033), (-0.4767, -0.6897, 0.1033), (-0.492, -0.6984, 0.2143), (-0.3228, 0.05772, 0.2182), (-0.3018, 0.03757, 0.1138), (-0.115, -1.165, 0.005737), (0.115, -1.165, 0.005737), (-0.1155, -1.186, 0.2613), (0.1155, -1.186, 0.2613), (0.4294, -1.168, 0.1662), (0.4287, -1.164, 0.09797), (-0.4287, -1.164, 0.09797), (-0.4294, -1.168, 0.1662), (0.3509, -0.9437, 0.2854), (0.3328, -1.089, 0.2492), (0.329, -1.064, 0.02991), (0.34, -0.9066, 0.02294), (-0.3509, -0.9437, 0.2854), (-0.3328, -1.089, 0.2492), (-0.329, -1.064, 0.02991), (-0.34, -0.9066, 0.02294), (-0.09352, -1.307, 0.0449), (0.09352, -1.307, 0.0449), (-0.09353, -1.308, 0.2125), (0.09353, -1.308, 0.2125), (0.3464, -1.303, 0.1511), (0.3464, -1.302, 0.1061), (-0.3464, -1.302, 0.1061), (-0.3464, -1.303, 0.1511), (-0.296, -1.224, 0.04983), (-0.2761, -1.266, 0.05937), (-0.2762, -1.268, 0.1987), (-0.2963, -1.23, 0.2103), (0.2762, -1.268, 0.1987), (0.2963, -1.23, 0.2103), (0.2761, -1.266, 0.05937), (0.296, -1.224, 0.04983), (-0.06726, -1.423, 0.08287), (0.06726, -1.423, 0.08287), (-0.06726, -1.423, 0.1742), (0.06726, -1.423, 0.1742), (0.1882, -1.422, 0.1448), (0.1882, -1.422, 0.1122), (-0.1882, -1.422, 0.1122), (-0.1882, -1.422, 0.1448), (0.23, -1.347, 0.1832), (0.2, -1.389, 0.1764), (0.2, -1.389, 0.08067), (0.23, -1.347, 0.07387), (-0.2, -1.389, 0.08067), (-0.23, -1.347, 0.07387), (-0.2, -1.389, 0.1764), (-0.23, -1.347, 0.1832), (-0.2184, -0.1824, 0.626), (-0.2195, -0.3399, 0.6304), (-0.07838, -0.4833, 0.6379), (0.07838, -0.4833, 0.6379), (0.2195, -0.3399, 0.6304), (0.2184, -0.1824, 0.626), (0.07732, -0.03972, 0.6238), (-0.07732, -0.03972, 0.6238), (0.2827, 0.02342, 0.4591), (0.2383, -0.01952, 0.5566), (0.2454, -0.5149, 0.5728), (0.3039, -0.5932, 0.4789), (-0.3039, -0.5932, 0.4789), (-0.2454, -0.5149, 0.5728), (-0.2383, -0.01952, 0.5566), (-0.2827, 0.02342, 0.4591), (-0.1116, -0.6984, 0.4989), (-0.09249, -0.5915, 0.5833), (0.1116, -0.6984, 0.4989), (0.09249, -0.5915, 0.5833), (0.1038, 0.1249, 0.4586), (0.08949, 0.05593, 0.5582), (-0.1038, 0.1249, 0.4586), (-0.08949, 0.05593, 0.5582), (-0.3872, -0.1618, 0.4627), (-0.3143, -0.1718, 0.5616), (-0.397, -0.3871, 0.4689), (-0.3177, -0.3578, 0.5671), (-0.08046, -0.3413, 0.6576), (-0.08014, -0.1792, 0.653), (0.08046, -0.3413, 0.6576), (0.08014, -0.1792, 0.653), (0.08502, -1.35, 0.2025), (0.0755, -1.392, 0.1912), (-0.08502, -1.35, 0.2025), (-0.0755, -1.392, 0.1912), (-0.3105, -1.345, 0.1487), (-0.2616, -1.389, 0.1466), (-0.3105, -1.345, 0.1084), (-0.2616, -1.389, 0.1105), (-0.08502, -1.35, 0.05457), (-0.0755, -1.392, 0.06583), (0.08502, -1.35, 0.05457), (0.0755, -1.392, 0.06583), (-0.07026, -1.437, 0.1114), (-0.07026, -1.437, 0.1457), (0.07026, -1.437, 0.1114), (0.07026, -1.437, 0.1457), (-0.1085, -1.226, 0.02049), (-0.1013, -1.268, 0.03385), (0.1085, -1.226, 0.02049), (0.1013, -1.268, 0.03385), (0.4039, -1.222, 0.1005), (0.3764, -1.263, 0.1035), (0.404, -1.224, 0.1591), (0.3765, -1.264, 0.1544), (0.1086, -1.235, 0.2401), (0.1013, -1.272, 0.2243), (-0.1086, -1.235, 0.2401), (-0.1013, -1.272, 0.2243), (0.3105, -1.345, 0.1084), (0.2616, -1.389, 0.1105), (0.3105, -1.345, 0.1487), (0.2616, -1.389, 0.1466), (-0.4729, -0.9222, 0.1935), (-0.4521, -1.075, 0.177), (-0.4672, -0.9111, 0.09906), (-0.4501, -1.067, 0.09711), (-0.1243, -0.9054, -0.01965), (-0.1204, -1.064, -0.008454), (0.1243, -0.9054, -0.01965), (0.1204, -1.064, -0.008454), (0.1275, -0.984, 0.3349), (0.1219, -1.106, 0.2908), (-0.1275, -0.984, 0.3349), (-0.1219, -1.106, 0.2908), (-0.404, -1.224, 0.1591), (-0.3765, -1.264, 0.1544), (-0.4039, -1.222, 0.1005), (-0.3764, -1.263, 0.1035), (0.4672, -0.9111, 0.09906), (0.4501, -1.067, 0.09711), (0.4729, -0.9222, 0.1935), (0.4521, -1.075, 0.177), (0.1121, 0.1317, 0.1109), (0.1175, 0.1717, 0.2172), (-0.1121, 0.1317, 0.1109), (-0.1175, 0.1717, 0.2172), (-0.4151, -0.1599, 0.1094), (-0.4554, -0.1546, 0.2182), (-0.4682, -0.4225, 0.1057), (-0.5065, -0.4241, 0.218), (0.4682, -0.4225, 0.1057), (0.5065, -0.4241, 0.218), (0.4151, -0.1599, 0.1094), (0.4554, -0.1546, 0.2182), (0.397, -0.3871, 0.4689), (0.3177, -0.3578, 0.5671), (0.3872, -0.1618, 0.4627), (0.3143, -0.1718, 0.5616), (-0.1225, -0.4185, -0.02088), (0.1225, -0.4185, -0.02088), (-0.1138, -0.1605, -0.002563), (0.1138, -0.1605, -0.002563)], [], [(199, 30, 3, 29), (195, 105, 23, 101), (191, 41, 7, 37), (187, 45, 5, 33), (183, 46, 4, 39), (179, 57, 11, 52), (175, 73, 12, 70), (171, 61, 10, 50), (167, 58, 9, 49), (163, 62, 8, 54), (159, 89, 19, 84), (155, 74, 14, 66), (151, 76, 15, 68), (147, 78, 13, 65), (143, 84, 19, 83), (139, 90, 17, 81), (135, 92, 16, 86), (131, 94, 18, 82), (127, 101, 23, 102), (123, 109, 21, 97), (119, 110, 20, 103), (115, 106, 22, 99), (109, 113, 98, 21), (113, 115, 99, 98), (5, 34, 112, 108), (108, 112, 113, 109), (34, 35, 114, 112), (112, 114, 115, 113), (35, 6, 107, 114), (114, 107, 106, 115), (105, 117, 102, 23), (117, 119, 103, 102), (7, 38, 116, 104), (104, 116, 117, 105), (38, 39, 118, 116), (116, 118, 119, 117), (39, 4, 111, 118), (118, 111, 110, 119), (110, 121, 96, 20), (121, 123, 97, 96), (4, 32, 120, 111), (111, 120, 121, 110), (32, 33, 122, 120), (120, 122, 123, 121), (33, 5, 108, 122), (122, 108, 109, 123), (96, 125, 103, 20), (125, 127, 102, 103), (21, 98, 124, 97), (97, 124, 125, 96), (98, 99, 126, 124), (124, 126, 127, 125), (99, 22, 100, 126), (126, 100, 101, 127), (89, 129, 83, 19), (129, 131, 82, 83), (15, 67, 128, 88), (88, 128, 129, 89), (67, 66, 130, 128), (128, 130, 131, 129), (66, 14, 95, 130), (130, 95, 94, 131), (94, 133, 87, 18), (133, 135, 86, 87), (14, 71, 132, 95), (95, 132, 133, 94), (71, 70, 134, 132), (132, 134, 135, 133), (70, 12, 93, 134), (134, 93, 92, 135), (92, 137, 80, 16), (137, 139, 81, 80), (12, 64, 136, 93), (93, 136, 137, 92), (64, 65, 138, 136), (136, 138, 139, 137), (65, 13, 91, 138), (138, 91, 90, 139), (87, 141, 82, 18), (141, 143, 83, 82), (16, 80, 140, 86), (86, 140, 141, 87), (80, 81, 142, 140), (140, 142, 143, 141), (81, 17, 85, 142), (142, 85, 84, 143), (73, 145, 64, 12), (145, 147, 65, 64), (8, 48, 144, 72), (72, 144, 145, 73), (48, 49, 146, 144), (144, 146, 147, 145), (49, 9, 79, 146), (146, 79, 78, 147), (78, 149, 69, 13), (149, 151, 68, 69), (9, 53, 148, 79), (79, 148, 149, 78), (53, 52, 150, 148), (148, 150, 151, 149), (52, 11, 77, 150), (150, 77, 76, 151), (76, 153, 67, 15), (153, 155, 66, 67), (11, 51, 152, 77), (77, 152, 153, 76), (51, 50, 154, 152), (152, 154, 155, 153), (50, 10, 75, 154), (154, 75, 74, 155), (90, 157, 85, 17), (157, 159, 84, 85), (13, 69, 156, 91), (91, 156, 157, 90), (69, 68, 158, 156), (156, 158, 159, 157), (68, 15, 88, 158), (158, 88, 89, 159), (61, 161, 55, 10), (161, 163, 54, 55), (5, 45, 160, 60), (60, 160, 161, 61), (45, 44, 162, 160), (160, 162, 163, 161), (44, 0, 63, 162), (162, 63, 62, 163), (62, 165, 48, 8), (165, 167, 49, 48), (0, 26, 164, 63), (63, 164, 165, 62), (26, 27, 166, 164), (164, 166, 167, 165), (27, 1, 59, 166), (166, 59, 58, 167), (57, 169, 51, 11), (169, 171, 50, 51), (6, 35, 168, 56), (56, 168, 169, 57), (35, 34, 170, 168), (168, 170, 171, 169), (34, 5, 60, 170), (170, 60, 61, 171), (74, 173, 71, 14), (173, 175, 70, 71), (10, 55, 172, 75), (75, 172, 173, 74), (55, 54, 174, 172), (172, 174, 175, 173), (54, 8, 72, 174), (174, 72, 73, 175), (58, 177, 53, 9), (177, 179, 52, 53), (1, 43, 176, 59), (59, 176, 177, 58), (43, 42, 178, 176), (176, 178, 179, 177), (42, 6, 56, 178), (178, 56, 57, 179), (41, 181, 38, 7), (181, 183, 39, 38), (3, 30, 180, 40), (40, 180, 181, 41), (30, 31, 182, 180), (180, 182, 183, 181), (31, 2, 47, 182), (182, 47, 46, 183), (46, 185, 32, 4), (185, 187, 33, 32), (2, 24, 184, 47), (47, 184, 185, 46), (24, 25, 186, 184), (184, 186, 187, 185), (25, 0, 44, 186), (186, 44, 45, 187), (42, 189, 36, 6), (189, 191, 37, 36), (1, 28, 188, 43), (43, 188, 189, 42), (28, 29, 190, 188), (188, 190, 191, 189), (29, 3, 40, 190), (190, 40, 41, 191), (106, 193, 100, 22), (193, 195, 101, 100), (6, 36, 192, 107), (107, 192, 193, 106), (36, 37, 194, 192), (192, 194, 195, 193), (37, 7, 104, 194), (194, 104, 105, 195), (27, 197, 28, 1), (197, 199, 29, 28), (0, 25, 196, 26), (26, 196, 197, 27), (25, 24, 198, 196), (196, 198, 199, 197), (24, 2, 31, 198), (198, 31, 30, 199)])
me_plane_010.polygons.foreach_set('use_smooth', [True] * 198)
me_plane_010.use_remesh_preserve_volume = False
me_plane_010.use_remesh_preserve_attributes = False
me_plane_010.use_mirror_vertex_groups = False
me_plane_010.update()
me_plane = bpy.data.meshes.new('Plane')
me_plane.from_pydata([(-0.7817, -1.05, 0.0), (0.7817, -1.05, 0.0), (-0.7817, 0.5133, 0.0), (0.7817, 0.5133, 0.0), (-0.7817, 0.5133, 0.257), (-0.7817, -1.05, 0.257), (0.7817, -1.05, 0.257), (0.7817, 0.5133, 0.257), (-0.7817, -1.199, 0.0), (0.7817, -1.199, 0.0), (-0.7817, -1.199, 0.257), (0.7817, -1.199, 0.257), (-0.5714, -1.199, 0.03457), (0.5714, -1.199, 0.03457), (-0.5714, -1.199, 0.2225), (0.5714, -1.199, 0.2225), (-0.5714, -1.458, 0.03457), (0.5714, -1.458, 0.03457), (-0.5714, -1.458, 0.2225), (0.5714, -1.458, 0.2225), (-0.4442, 0.1758, 0.7198), (-0.4442, -0.7126, 0.7198), (0.4442, -0.7126, 0.7198), (0.4442, 0.1758, 0.7198)], [], [(0, 2, 3, 1), (6, 7, 23, 22), (1, 3, 7, 6), (2, 0, 5, 4), (3, 2, 4, 7), (1, 6, 11, 9), (10, 8, 12, 14), (6, 5, 10, 11), (0, 1, 9, 8), (5, 0, 8, 10), (13, 15, 19, 17), (11, 10, 14, 15), (9, 11, 15, 13), (8, 9, 13, 12), (16, 17, 19, 18), (12, 13, 17, 16), (14, 12, 16, 18), (15, 14, 18, 19), (21, 22, 23, 20), (4, 5, 21, 20), (7, 4, 20, 23), (5, 6, 22, 21)])
me_plane.use_remesh_preserve_volume = False
me_plane.use_remesh_preserve_attributes = False
me_plane.use_mirror_vertex_groups = False
me_plane.update()
me_cylinder = bpy.data.meshes.new('Cylinder')
me_cylinder.from_pydata([(-3.966e-08, 2.065, 1.0), (0.7901, 1.908, 1.0), (1.46, 1.46, 1.0), (1.908, 0.7901, 1.0), (2.065, -1.022e-07, 1.0), (1.908, -0.7901, 1.0), (1.46, -1.46, 1.0), (0.7901, -1.908, 1.0), (2.721e-07, -2.065, 1.0), (-0.7901, -1.908, 1.0), (-1.46, -1.46, 1.0), (-1.908, -0.7901, 1.0), (-2.065, 1.272e-08, 1.0), (-1.908, 0.7901, 1.0), (-1.46, 1.46, 1.0), (-0.7901, 1.908, 1.0)], [], [(1, 0, 15, 14, 13, 12, 11, 10, 9, 8, 7, 6, 5, 4, 3, 2)])
me_cylinder.use_remesh_preserve_volume = False
me_cylinder.use_remesh_preserve_attributes = False
me_cylinder.use_mirror_vertex_groups = False
me_cylinder.update()

# ---- objects
ob_cloudbounds_004 = bpy.data.objects.new('CloudBounds.004', me_plane_009)
ob_cloudpoints_004 = bpy.data.objects.new('CloudPoints.004', me_plane_011)
ob_cloudbounds_003 = bpy.data.objects.new('CloudBounds.003', me_plane_009)
ob_cloudpoints_003 = bpy.data.objects.new('CloudPoints.003', me_plane_011)
ob_cloudbounds_002 = bpy.data.objects.new('CloudBounds.002', me_plane_009)
ob_cloudpoints_002 = bpy.data.objects.new('CloudPoints.002', me_plane_011)
ob_cloudbounds_001 = bpy.data.objects.new('CloudBounds.001', me_plane_009)
ob_cloudpoints_001 = bpy.data.objects.new('CloudPoints.001', me_plane_011)
ob_plane = bpy.data.objects.new('Plane', me_plane_013)
ob_cloudbounds = bpy.data.objects.new('CloudBounds', me_plane_009)
ob_cloudmesh = bpy.data.objects.new('CloudMesh', me_plane_010)
ob_cloudpoints = bpy.data.objects.new('CloudPoints', me_plane_011)
ob_definitionobj = bpy.data.objects.new('DefinitionObj', me_plane)
ob_camera = bpy.data.objects.new('Camera', cam_camera)
ob_cylinder = bpy.data.objects.new('Cylinder', me_cylinder)
ob_lamp = bpy.data.objects.new('Lamp', light_lamp)
_N = mat_cloudmaterial.node_tree.nodes; _L = mat_cloudmaterial.node_tree.links
n0 = _N.new('ShaderNodeOutputMaterial'); n0.name = 'Material Output'; n0.location = (200, 300)
n1 = _N.new('ShaderNodeBsdfTransparent'); n1.name = 'Transparent BSDF'; n1.location = (0, 300)
n2 = _N.new('ShaderNodeGroup'); n2.name = 'Group'; n2.location = (0, 150)
n2.node_tree = ng_cloudgen_volumeproperties
n2.inputs[1].default_value = 50.0
n2.inputs[2].default_value = (1.0, 1.0, 1.0, 1.0)
n2.inputs[3].default_value = 30.0
n2.inputs[4].default_value = (0.5596, 0.5596, 0.5596, 1.0)
n2.inputs[5].default_value = 0.1
n2.inputs[6].default_value = 1.3
n3 = _N.new('ShaderNodeGroup'); n3.name = 'Group.001'; n3.location = (-200, 150)
n3.node_tree = ng_cloudgen_textureproperties
n3.inputs[0].default_value = 6.0
n4 = _N.new('ShaderNodeTexPointDensity'); n4.name = 'Point Density'; n4.location = (-400, 150)
n4.object = ob_cloudpoints
n4.point_source = 'OBJECT'
n4.radius = 0.9
_L.new(n1.outputs[0], n0.inputs[0])
_L.new(n2.outputs[0], n0.inputs[1])
_L.new(n3.outputs[0], n2.inputs[0])
_L.new(n4.outputs[1], n3.inputs[1])
n0.is_active_output = True

# ---- transforms, parenting, visibility, modifiers, constraints
ob_cloudbounds_004.location = (42.57, -0.8009, 4.791)
ob_cloudbounds_004.scale = (3.016, 1.918, 1.333)
ob_cloudbounds_004.display_type = 'BOUNDS'
ob_cloudbounds_004.lineart.crease_threshold = 0.0
ob_cloudpoints_004.parent = ob_cloudbounds_004
ob_cloudpoints_004.location = (0.0, 0.0, 0.0)
ob_cloudpoints_004.hide_render = True
ob_cloudpoints_004.display_type = 'WIRE'
ob_cloudpoints_004.lineart.crease_threshold = 0.0
ob_cloudbounds_003.location = (32.59, -0.8009, 4.791)
ob_cloudbounds_003.scale = (3.016, 1.918, 1.333)
ob_cloudbounds_003.display_type = 'BOUNDS'
ob_cloudbounds_003.lineart.crease_threshold = 0.0
ob_cloudpoints_003.parent = ob_cloudbounds_003
ob_cloudpoints_003.location = (0.0, 0.0, 0.0)
ob_cloudpoints_003.hide_render = True
ob_cloudpoints_003.display_type = 'WIRE'
ob_cloudpoints_003.lineart.crease_threshold = 0.0
ob_cloudbounds_002.location = (22.66, -0.8009, 4.791)
ob_cloudbounds_002.scale = (3.016, 1.918, 1.158)
ob_cloudbounds_002.display_type = 'BOUNDS'
ob_cloudbounds_002.lineart.crease_threshold = 0.0
ob_cloudpoints_002.parent = ob_cloudbounds_002
ob_cloudpoints_002.location = (0.0, 0.0, 0.0)
ob_cloudpoints_002.hide_render = True
ob_cloudpoints_002.display_type = 'WIRE'
ob_cloudpoints_002.lineart.crease_threshold = 0.0
ob_cloudbounds_001.location = (12.61, -0.8009, 4.791)
ob_cloudbounds_001.scale = (3.016, 1.918, 1.461)
ob_cloudbounds_001.display_type = 'BOUNDS'
ob_cloudbounds_001.lineart.crease_threshold = 0.0
ob_cloudpoints_001.parent = ob_cloudbounds_001
ob_cloudpoints_001.location = (0.0, 0.0, 0.0)
ob_cloudpoints_001.hide_render = True
ob_cloudpoints_001.display_type = 'WIRE'
ob_cloudpoints_001.lineart.crease_threshold = 0.0
ob_plane.location = (0.0, 0.0, 0.0)
ob_plane.scale = (2.0, 2.0, 1.0)
ob_plane.hide_render = True
ob_plane.lineart.crease_threshold = 0.0
ob_cloudbounds.location = (2.6, -0.8009, 4.791)
ob_cloudbounds.scale = (3.016, 1.918, 1.349)
ob_cloudbounds.display_type = 'BOUNDS'
ob_cloudbounds.lineart.crease_threshold = 0.0
ob_cloudmesh.parent = ob_cloudbounds
ob_cloudmesh.location = (0.0, 0.0, 0.0)
ob_cloudmesh.hide_viewport = True
ob_cloudmesh.hide_render = True
ob_cloudmesh.display_type = 'WIRE'
ob_cloudmesh.lineart.crease_threshold = 0.0
ob_cloudpoints.parent = ob_cloudbounds
ob_cloudpoints.location = (0.0, 0.0, 0.0)
ob_cloudpoints.hide_render = True
ob_cloudpoints.display_type = 'WIRE'
ob_cloudpoints.lineart.crease_threshold = 0.0
ob_definitionobj.parent = ob_cloudbounds
ob_definitionobj.location = (0.0, 0.0, 0.0)
ob_definitionobj.hide_viewport = True
ob_definitionobj.hide_render = True
ob_definitionobj.display_type = 'WIRE'
ob_definitionobj.lineart.crease_threshold = 0.0
ob_camera.location = (10.0, -10.0, 9.7)
ob_camera.rotation_euler = (1.052, 0.0, 0.7854)
ob_camera.lock_rotations_4d = False
ob_camera.empty_display_type = 'ARROWS'
ob_camera.color = (0.0, 0.0, 0.0, 0.0)
ob_camera.display_type = 'WIRE'
ob_camera.lineart.crease_threshold = 0.0
ob_cylinder.parent = ob_camera
ob_cylinder.matrix_parent_inverse = Matrix(((0.7071, 0.7071, -2.088e-08, 7.203e-07), (-0.3503, 0.3503, 0.8686, -1.419), (0.6142, -0.6142, 0.4955, -17.09), (0.0, 0.0, 0.0, 1.0)))
ob_cylinder.location = (1.476, -1.501, -1.301)
ob_cylinder.rotation_euler = (0.0, -0.0, 0.6745)
ob_cylinder.scale = (1.825, 1.468, 1.825)
ob_cylinder.visible_diffuse = False
ob_cylinder.is_shadow_catcher = True
ob_cylinder.lineart.crease_threshold = 0.0
_m = ob_cylinder.modifiers.new('Array', 'ARRAY')
_m.constant_offset_displace = (0.0, 0.0, 0.0)
_m.relative_offset_displace = (4.0, 0.0, 0.0)
ob_lamp.parent = ob_camera
ob_lamp.matrix_parent_inverse = Matrix(((0.7071, 0.7071, -2.088e-08, 7.203e-07), (-0.3503, 0.3503, 0.8686, -1.419), (0.6142, -0.6142, 0.4955, -17.09), (0.0, 0.0, 0.0, 1.0)))
ob_lamp.location = (2.146, -1.898, 11.0)
ob_lamp.rotation_euler = (0.1199, -0.1721, 1.813)
ob_lamp.lock_rotations_4d = False
ob_lamp.empty_display_type = 'ARROWS'
ob_lamp.color = (0.0, 0.0, 0.0, 0.0)
ob_lamp.lineart.crease_threshold = 0.0

# ---- collection membership
col_collection_1.objects.link(ob_cloudbounds_004)
col_collection_1.objects.link(ob_cloudpoints_004)
col_collection_1.objects.link(ob_cloudbounds_003)
col_collection_1.objects.link(ob_cloudpoints_003)
col_collection_1.objects.link(ob_cloudbounds_002)
col_collection_1.objects.link(ob_cloudpoints_002)
col_collection_1.objects.link(ob_cloudbounds_001)
col_collection_1.objects.link(ob_cloudpoints_001)
col_collection_1.objects.link(ob_plane)
col_collection_1.objects.link(ob_cloudbounds)
col_collection_1.objects.link(ob_cloudmesh)
col_collection_1.objects.link(ob_cloudpoints)
col_collection_1.objects.link(ob_definitionobj)
col_collection_1.objects.link(ob_camera)
col_collection_1.objects.link(ob_cylinder)
col_collection_1.objects.link(ob_lamp)

# ---- scene / render settings (as saved in the file)
scene.camera = ob_camera
scene.frame_start = 1; scene.frame_end = 5; scene.frame_set(1)
scene.render.engine = 'CYCLES'
scene.render.resolution_x = 128
scene.render.resolution_y = 128
scene.render.dither_intensity = 0.0
scene.render.film_transparent = True
scene.cycles.use_denoising = False
scene.cycles.samples = 256
scene.cycles.sampling_pattern = 'TABULATED_SOBOL'
scene.cycles.use_adaptive_sampling = False
scene.cycles.use_light_tree = False
scene.cycles.blur_glossy = 0.0
scene.cycles.sample_clamp_indirect = 0.0
scene.view_settings.view_transform = 'Standard'
bpy.context.view_layer.update()
